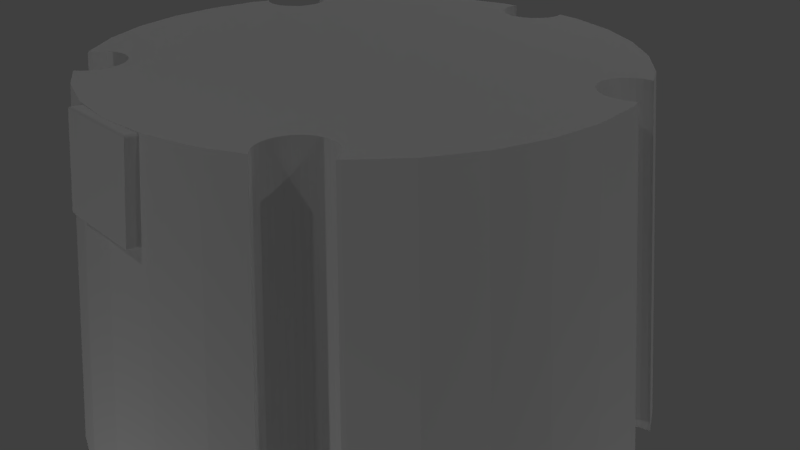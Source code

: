 # Source: MiscPieceNEW_Idea.blend  (saved by Blender 2.78.0; exported with 4.5.12 LTS)
import bpy
from mathutils import Matrix  # noqa: F401  (used for matrix-valued properties, if any)

bpy.ops.wm.read_factory_settings(use_empty=True)
scene = bpy.context.scene
scene.name = 'Scene'

# ---- collections
col_collection_1 = bpy.data.collections.new('Collection 1'); scene.collection.children.link(col_collection_1)

# ---- materials (node trees are filled in below, after node groups)
mat_material_002 = bpy.data.materials.new('Material.002')
mat_material_002.alpha_threshold = 0.0
mat_material_002.use_transparent_shadow = False
mat_material_002.roughness = 0.5

# ---- material node trees

# ---- world
world_world = bpy.data.worlds.new('World'); scene.world = world_world
world_world.color = (0.05088, 0.05088, 0.05088)
world_world.use_sun_shadow = False
world_world.sun_shadow_jitter_overblur = 0.0
world_world.cycles.sampling_method = 'MANUAL'

# ---- cameras
cam_camera = bpy.data.cameras.new('Camera')
cam_camera.clip_end = 100.0
cam_camera.lens = 35.0
cam_camera.sensor_width = 32.0
cam_camera.sensor_height = 18.0
cam_camera.ortho_scale = 7.314
cam_camera.dof.focus_distance = 0.0
cam_camera.dof.aperture_fstop = 128.0

# ---- lights
light_lamp_007 = bpy.data.lights.new('Lamp.007', 'POINT')
light_lamp_007.transmission_factor = 0.0
light_lamp_007.cutoff_distance = 30.0
light_lamp_007.energy = 100.0
light_lamp_007.shadow_buffer_clip_start = 1.001
light_lamp_007.shadow_soft_size = 0.1
light_lamp_007.shadow_maximum_resolution = 0.006
light_lamp_007.use_absolute_resolution = True
light_lamp_006 = bpy.data.lights.new('Lamp.006', 'POINT')
light_lamp_006.transmission_factor = 0.0
light_lamp_006.cutoff_distance = 30.0
light_lamp_006.energy = 100.0
light_lamp_006.shadow_buffer_clip_start = 1.001
light_lamp_006.shadow_soft_size = 0.1
light_lamp_006.shadow_maximum_resolution = 0.006
light_lamp_006.use_absolute_resolution = True
light_lamp_005 = bpy.data.lights.new('Lamp.005', 'POINT')
light_lamp_005.transmission_factor = 0.0
light_lamp_005.cutoff_distance = 30.0
light_lamp_005.energy = 100.0
light_lamp_005.shadow_buffer_clip_start = 1.001
light_lamp_005.shadow_soft_size = 0.1
light_lamp_005.shadow_maximum_resolution = 0.006
light_lamp_005.use_absolute_resolution = True
light_lamp_004 = bpy.data.lights.new('Lamp.004', 'POINT')
light_lamp_004.transmission_factor = 0.0
light_lamp_004.cutoff_distance = 30.0
light_lamp_004.energy = 100.0
light_lamp_004.shadow_buffer_clip_start = 1.001
light_lamp_004.shadow_soft_size = 0.1
light_lamp_004.shadow_maximum_resolution = 0.006
light_lamp_004.use_absolute_resolution = True
light_lamp_003 = bpy.data.lights.new('Lamp.003', 'POINT')
light_lamp_003.transmission_factor = 0.0
light_lamp_003.cutoff_distance = 30.0
light_lamp_003.energy = 100.0
light_lamp_003.shadow_buffer_clip_start = 1.001
light_lamp_003.shadow_soft_size = 0.1
light_lamp_003.shadow_maximum_resolution = 0.006
light_lamp_003.use_absolute_resolution = True
light_lamp_002 = bpy.data.lights.new('Lamp.002', 'POINT')
light_lamp_002.transmission_factor = 0.0
light_lamp_002.cutoff_distance = 30.0
light_lamp_002.energy = 100.0
light_lamp_002.shadow_buffer_clip_start = 1.001
light_lamp_002.shadow_soft_size = 0.1
light_lamp_002.shadow_maximum_resolution = 0.006
light_lamp_002.use_absolute_resolution = True
light_lamp_001 = bpy.data.lights.new('Lamp.001', 'POINT')
light_lamp_001.transmission_factor = 0.0
light_lamp_001.cutoff_distance = 30.0
light_lamp_001.energy = 100.0
light_lamp_001.shadow_buffer_clip_start = 1.001
light_lamp_001.shadow_soft_size = 0.1
light_lamp_001.shadow_maximum_resolution = 0.006
light_lamp_001.use_absolute_resolution = True
light_lamp = bpy.data.lights.new('Lamp', 'POINT')
light_lamp.transmission_factor = 0.0
light_lamp.cutoff_distance = 30.0
light_lamp.energy = 100.0
light_lamp.shadow_buffer_clip_start = 1.001
light_lamp.shadow_soft_size = 0.1
light_lamp.shadow_maximum_resolution = 0.006
light_lamp.use_absolute_resolution = True

# ---- meshes
me_cube_001 = bpy.data.meshes.new('Cube.001')
me_cube_001.from_pydata([(-0.9387, -0.9387, 1.0), (-1.0, -1.0, 0.9387), (-0.9577, -0.9577, 0.997), (-0.9747, -0.9747, 0.9883), (-0.9883, -0.9883, 0.9747), (-0.997, -0.997, 0.9577), (-0.9387, 0.9387, 1.0), (-1.0, 2.208, 0.9387), (-0.9577, 0.9577, 0.997), (-0.9747, 0.9747, 0.9883), (-0.9883, 0.9883, 0.9747), (-0.997, 0.997, 0.9577), (0.9387, -0.9387, 1.0), (1.0, -1.0, 0.9387), (0.9577, -0.9577, 0.997), (0.9747, -0.9747, 0.9883), (0.9883, -0.9883, 0.9747), (0.997, -0.997, 0.9577), (0.9387, 0.9387, 1.0), (1.0, 2.208, 0.9387), (0.9577, 0.9577, 0.997), (0.9747, 0.9747, 0.9883), (0.9883, 0.9883, 0.9747), (0.997, 0.997, 0.9577), (-0.9492, -0.9492, -1.0), (-1.0, -1.0, -0.9492), (-0.9687, -0.9687, -0.9961), (-0.9851, -0.9851, -0.9851), (-0.9961, -0.9961, -0.9687), (-1.0, 2.208, -0.9492), (-0.9492, 0.9492, -1.0), (-0.9961, 0.9961, -0.9687), (-0.9851, 0.9851, -0.9851), (-0.9687, 0.9687, -0.9961), (1.0, -1.0, -0.9492), (0.9492, -0.9492, -1.0), (0.9961, -0.9961, -0.9687), (0.9851, -0.9851, -0.9851), (0.9687, -0.9687, -0.9961), (1.0, 2.208, -0.9492), (0.9492, 0.9492, -1.0), (0.9961, 0.9961, -0.9687), (0.9851, 0.9851, -0.9851), (0.9687, 0.9687, -0.9961)], [], [(18, 6, 0, 12), (29, 7, 19, 39), (34, 13, 1, 25), (39, 19, 13, 34), (0, 6, 8, 2), (2, 8, 9, 3), (3, 9, 10, 4), (4, 10, 11, 5), (5, 11, 7, 1), (6, 18, 20, 8), (8, 20, 21, 9), (9, 21, 22, 10), (10, 22, 23, 11), (11, 23, 19, 7), (18, 12, 14, 20), (20, 14, 15, 21), (21, 15, 16, 22), (22, 16, 17, 23), (23, 17, 13, 19), (12, 0, 2, 14), (14, 2, 3, 15), (15, 3, 4, 16), (16, 4, 5, 17), (17, 5, 1, 13), (25, 1, 7, 29), (30, 24, 26, 33), (33, 26, 27, 32), (32, 27, 28, 31), (31, 28, 25, 29), (40, 30, 33, 43), (43, 33, 32, 42), (42, 32, 31, 41), (41, 31, 29, 39), (35, 40, 43, 38), (38, 43, 42, 37), (37, 42, 41, 36), (36, 41, 39, 34), (24, 35, 38, 26), (26, 38, 37, 27), (27, 37, 36, 28), (28, 36, 34, 25), (30, 40, 35, 24)])
me_cube_001.use_remesh_preserve_volume = False
me_cube_001.use_remesh_preserve_attributes = False
me_cube_001.use_mirror_vertex_groups = False
me_cube_001.update()
me_cylinder_013 = bpy.data.meshes.new('Cylinder.013')
me_cylinder_013.from_pydata([(0.7335, 3.688, -1.875), (0.6307, 3.186, 2.617), (1.439, 3.474, -1.875), (1.238, 3.002, 2.617), (2.089, 3.126, -1.875), (1.798, 2.703, 2.617), (2.659, 2.659, -1.875), (2.288, 2.3, 2.617), (3.126, 2.089, -1.875), (2.691, 1.81, 2.617), (3.688, 0.7335, -1.875), (3.174, 0.6426, 2.617), (3.76, 2.839e-07, -1.875), (3.237, 0.01097, 2.617), (3.688, -0.7335, -1.875), (3.174, -0.6206, 2.617), (3.474, -1.439, -1.875), (2.99, -1.228, 2.617), (3.126, -2.089, -1.875), (2.691, -1.788, 2.617), (2.659, -2.659, -1.875), (2.288, -2.278, 2.617), (1.439, -3.474, -1.875), (1.238, -2.98, 2.617), (0.7335, -3.688, -1.875), (0.6307, -3.164, 2.617), (-1.225e-06, -3.76, -1.875), (-0.0009543, -3.227, 2.617), (-0.7335, -3.688, -1.875), (-0.6326, -3.164, 2.617), (-1.439, -3.474, -1.875), (-1.24, -2.98, 2.617), (-2.659, -2.659, -1.875), (-2.29, -2.278, 2.617), (-3.126, -2.089, -1.875), (-2.693, -1.788, 2.617), (-3.474, -1.439, -1.875), (-2.992, -1.228, 2.617), (-3.688, -0.7335, -1.875), (-3.176, -0.6206, 2.617), (-3.76, 3.631e-06, -1.875), (-3.238, 0.01098, 2.617), (-3.688, 0.7335, -1.875), (-3.176, 0.6426, 2.617), (-3.126, 2.089, -1.875), (-2.693, 1.81, 2.617), (-2.659, 2.659, -1.875), (-2.29, 2.3, 2.617), (-2.089, 3.126, -1.875), (-1.8, 2.703, 2.617), (-1.439, 3.474, -1.875), (-1.24, 3.002, 2.617), (-0.7335, 3.688, -1.875), (-0.6326, 3.186, 2.617), (-3.141, 1.785, -1.875), (-2.706, 1.548, 2.617), (-3.061, 1.742, -1.875), (-2.637, 1.511, 2.617), (-2.891, 1.535, -1.875), (-2.49, 1.332, 2.617), (-2.934, 1.101, -1.875), (-2.527, 0.9587, 2.617), (-2.022, -2.045, 2.617), (-2.347, -2.388, -1.875), (-3.607, 0.9993, -1.875), (-3.575, 0.9732, -1.875), (-3.107, 0.8714, 2.617), (-3.079, 0.8489, 2.617), (-2.505, -2.477, -1.875), (-2.158, -2.121, 2.617), (-3.061, 0.9731, -1.875), (-2.637, 0.8488, 2.617), (-2.991, 1.031, -1.875), (-2.577, 0.8983, 2.617), (-2.094, -2.077, 2.617), (-2.43, -2.425, -1.875), (-2.865, 1.448, -1.875), (-2.468, 1.258, 2.617), (-2.819, 1.574, 2.617), (-2.891, 1.181, -1.875), (-2.49, 1.027, 2.617), (-2.78, 1.571, 2.617), (-3.272, 1.816, -1.875), (-3.228, 1.811, -1.875), (-3.495, 0.9305, -1.875), (-3.011, 0.8121, 2.617), (-1.946, -2.029, 2.617), (-2.259, -2.369, -1.875), (-2.273, -2.293, 2.617), (-2.991, 1.685, -1.875), (-2.577, 1.461, 2.617), (-2.934, 1.615, -1.875), (-2.527, 1.401, 2.617), (-2.212, -2.178, 2.617), (-2.567, -2.542, -1.875), (-2.254, -2.244, 2.617), (-2.616, -2.618, -1.875), (-2.638, -2.675, -1.875), (-3.141, 0.9304, -1.875), (-2.706, 0.812, 2.617), (-3.228, 0.9041, -1.875), (-2.781, 0.7894, 2.617), (-2.856, 1.358, -1.875), (-2.46, 1.18, 2.617), (-3.409, 0.9041, -1.875), (-2.936, 0.7894, 2.617), (-2.865, 1.267, -1.875), (-2.468, 1.102, 2.617), (-3.318, 0.8952, -1.875), (-2.858, 0.7818, 2.617), (-1.941, -3.206, -1.875), (-1.718, -2.069, 2.617), (-1.994, -2.416, -1.875), (-1.868, -2.027, 2.617), (-2.168, -2.367, -1.875), (-1.596, -2.165, 2.617), (-1.853, -2.527, -1.875), (-1.791, -2.041, 2.617), (-2.079, -2.383, -1.875), (-1.652, -2.111, 2.617), (-1.918, -2.464, -1.875), (-1.903, -3.179, -1.875), (-1.64, -2.727, 2.617), (-1.551, -2.229, 2.617), (-1.801, -2.602, -1.875), (-1.544, -2.604, 2.617), (-1.792, -3.037, -1.875), (-1.841, -3.114, -1.875), (-1.586, -2.67, 2.617), (-1.52, -2.301, 2.617), (-1.764, -2.685, -1.875), (-1.672, -2.749, 2.617), (-1.515, -2.532, 2.617), (-1.759, -2.953, -1.875), (-0.4396, 3.323, -1.875), (-0.3795, 2.873, 2.617), (-1.503, -2.377, 2.617), (-1.745, -2.773, -1.875), (-0.3813, 3.254, -1.875), (-0.3293, 2.813, 2.617), (-0.3106, 3.197, -1.875), (-0.2684, 2.764, 2.617), (-0.4833, 3.403, -1.875), (-0.4171, 2.941, 2.617), (-0.4424, 3.171, 2.617), (-0.5127, 3.67, -1.875), (-0.4492, 3.093, 2.617), (-0.5205, 3.58, -1.875), (-1.502, -2.455, 2.617), (-1.743, -2.864, -1.875), (-0.5008, 3.711, -1.875), (-0.4406, 3.015, 2.617), (-0.5106, 3.489, -1.875), (-0.4322, 3.206, 2.617), (-0.2301, 3.156, -1.875), (-0.1991, 2.728, 2.617), (-0.1431, 3.13, -1.875), (-0.1241, 2.706, 2.617), (0.1238, 3.16, -1.875), (0.1057, 2.732, 2.617), (0.2727, 3.262, -1.875), (0.2338, 2.819, 2.617), (0.2033, 3.203, -1.875), (0.1741, 2.769, 2.617), (-0.05274, 3.122, -1.875), (-0.04636, 2.699, 2.617), (0.3811, 3.722, -1.875), (0.3387, 3.18, 2.617), (0.3944, 3.68, -1.875), (0.3294, 3.332, -1.875), (0.2827, 2.88, 2.617), (0.3405, 3.025, 2.617), (0.3965, 3.5, -1.875), (0.3712, 3.413, -1.875), (0.3187, 2.95, 2.617), (0.03738, 3.132, -1.875), (0.03123, 2.708, 2.617), (0.3272, 3.216, 2.617), (1.726, -2.781, -1.875), (1.485, -2.384, 2.617), (1.563, -2.678, 2.617), (1.816, -3.123, -1.875), (1.723, -2.872, -1.875), (1.482, -2.462, 2.617), (1.838, -2.537, -1.875), (1.581, -2.173, 2.617), (1.65, -2.76, 2.617), (1.904, -2.475, -1.875), (1.639, -2.12, 2.617), (1.747, -2.693, -1.875), (1.503, -2.308, 2.617), (1.737, -2.961, -1.875), (1.495, -2.539, 2.617), (1.785, -2.61, -1.875), (1.536, -2.237, 2.617), (2.066, -2.396, -1.875), (1.778, -2.052, 2.617), (2.156, -2.382, -1.875), (1.855, -2.04, 2.617), (1.981, -2.428, -1.875), (1.705, -2.079, 2.617), (0.3472, 3.102, 2.617), (0.4044, 3.59, -1.875), (1.616, -2.736, 2.617), (1.878, -3.19, -1.875), (1.917, -3.218, -1.875), (1.522, -2.612, 2.617), (1.769, -3.046, -1.875), (2.238, -2.263, 2.617), (2.6, -2.64, -1.875), (2.254, -2.307, 2.617), (2.619, -2.692, -1.875), (2.246, -2.385, -1.875), (1.933, -2.043, 2.617), (2.49, -2.497, -1.875), (2.143, -2.139, 2.617), (2.197, -2.196, 2.617), (2.552, -2.563, -1.875), (2.335, -2.406, -1.875), (2.009, -2.061, 2.617), (2.417, -2.444, -1.875), (2.08, -2.093, 2.617), (2.975, 1.545, -1.875), (2.561, 1.342, 2.617), (3.013, 0.9599, -1.875), (2.593, 0.8374, 2.617), (3.081, 0.9, -1.875), (2.652, 0.7859, 2.617), (3.335, 0.8135, -1.875), (2.871, 0.7114, 2.617), (3.245, 0.8254, -1.875), (2.793, 0.7217, 2.617), (2.82, 1.502, 2.617), (3.276, 1.732, -1.875), (2.93, 1.467, -1.875), (2.522, 1.274, 2.617), (2.958, 1.032, -1.875), (2.546, 0.8994, 2.617), (2.9, 1.381, -1.875), (2.496, 1.2, 2.617), (3.035, 1.614, -1.875), (2.612, 1.4, 2.617), (2.744, 1.482, 2.617), (3.188, 1.709, -1.875), (2.674, 1.448, 2.617), (3.107, 1.669, -1.875), (3.159, 0.8546, -1.875), (2.719, 0.7468, 2.617), (2.918, 1.113, -1.875), (2.511, 0.9695, 2.617), (2.894, 1.201, -1.875), (2.491, 1.045, 2.617), (2.888, 1.291, -1.875), (2.486, 1.123, 2.617), (2.854, 1.505, 2.617), (3.426, 0.8194, -1.875), (2.949, 0.7165, 2.617), (3.316, 1.735, -1.875), (3.595, 0.8828, -1.875), (3.633, 0.9126, -1.875), (3.094, 0.7711, 2.617), (3.513, 0.8428, -1.875), (3.024, 0.7366, 2.617), (3.128, 0.7967, 2.617)], [], [(0, 1, 3, 2), (2, 3, 5, 4), (4, 5, 7, 6), (6, 7, 9, 8), (8, 9, 254, 257), (10, 11, 13, 12), (12, 13, 15, 14), (14, 15, 17, 16), (16, 17, 19, 18), (18, 19, 21, 20), (20, 21, 210, 211), (22, 23, 25, 24), (24, 25, 27, 26), (26, 27, 29, 28), (28, 29, 31, 30), (30, 31, 131, 110), (32, 33, 35, 34), (34, 35, 37, 36), (36, 37, 39, 38), (38, 39, 41, 40), (40, 41, 43, 42), (42, 43, 66, 64), (44, 45, 47, 46), (46, 47, 49, 48), (48, 49, 51, 50), (1, 177, 167, 201, 171, 174, 170, 161, 163, 159, 176, 165, 157, 155, 141, 139, 135, 143, 151, 146, 144, 153, 53, 51, 49, 47, 45, 78, 81, 55, 57, 90, 92, 59, 77, 103, 107, 80, 61, 73, 71, 99, 101, 109, 105, 85, 67, 66, 43, 41, 39, 37, 35, 33, 88, 95, 93, 69, 74, 62, 86, 113, 117, 111, 119, 115, 123, 129, 136, 148, 132, 125, 128, 122, 131, 31, 29, 27, 25, 23, 186, 203, 180, 206, 192, 183, 179, 190, 194, 185, 188, 200, 196, 198, 213, 219, 221, 215, 216, 208, 210, 21, 19, 17, 15, 13, 11, 263, 260, 262, 256, 229, 231, 247, 227, 225, 237, 249, 251, 253, 239, 235, 223, 241, 244, 242, 232, 254, 9, 7, 5, 3), (50, 51, 53, 52), (52, 53, 153, 150), (226, 227, 247, 246), (187, 188, 185, 184), (97, 88, 33, 32), (137, 136, 129, 130), (246, 247, 231, 230), (89, 90, 57, 56), (67, 65, 64, 66), (145, 144, 146, 147), (250, 251, 249, 248), (144, 145, 150, 153), (175, 176, 159, 158), (142, 143, 135, 134), (133, 132, 148, 149), (150, 145, 147, 152, 142, 134, 138, 140, 154, 156, 164, 175, 158, 162, 160, 169, 173, 172, 202, 168, 166, 0, 2, 4, 6, 8, 257, 233, 243, 245, 240, 222, 234, 238, 252, 250, 248, 236, 224, 226, 246, 230, 228, 255, 261, 258, 259, 10, 12, 14, 16, 18, 20, 211, 209, 217, 214, 220, 218, 212, 197, 195, 199, 187, 184, 193, 189, 178, 182, 191, 207, 181, 204, 205, 22, 24, 26, 28, 30, 110, 121, 127, 126, 133, 149, 137, 130, 124, 116, 120, 112, 118, 114, 87, 63, 75, 68, 94, 96, 97, 32, 34, 36, 38, 40, 42, 64, 65, 84, 104, 108, 100, 98, 70, 72, 60, 79, 106, 102, 76, 58, 91, 89, 56, 54, 83, 82, 44, 46, 48, 50, 52), (60, 61, 80, 79), (166, 177, 1, 0), (83, 81, 78, 82), (220, 221, 219, 218), (72, 73, 61, 60), (236, 237, 225, 224), (98, 99, 71, 70), (147, 146, 151, 152), (75, 74, 69, 68), (234, 235, 239, 238), (152, 151, 143, 142), (212, 213, 198, 197), (259, 263, 11, 10), (94, 93, 95, 96), (118, 117, 113, 114), (79, 80, 107, 106), (243, 242, 244, 245), (116, 115, 119, 120), (87, 86, 62, 63), (154, 155, 157, 156), (233, 232, 242, 243), (232, 233, 257, 254), (70, 71, 73, 72), (120, 119, 111, 112), (65, 67, 85, 84), (63, 62, 74, 75), (193, 194, 190, 189), (91, 92, 90, 89), (84, 85, 105, 104), (168, 167, 177, 166), (255, 256, 262, 261), (182, 183, 192, 191), (164, 165, 176, 175), (127, 128, 125, 126), (214, 215, 221, 220), (224, 225, 227, 226), (209, 208, 216, 217), (68, 69, 93, 94), (58, 59, 92, 91), (112, 111, 117, 118), (82, 78, 45, 44), (100, 101, 99, 98), (191, 192, 206, 207), (124, 123, 115, 116), (108, 109, 101, 100), (238, 239, 253, 252), (195, 196, 200, 199), (261, 262, 260, 258), (138, 139, 141, 140), (245, 244, 241, 240), (156, 157, 165, 164), (199, 200, 188, 187), (104, 105, 109, 108), (228, 229, 256, 255), (181, 180, 203, 204), (184, 185, 194, 193), (222, 223, 235, 234), (160, 161, 170, 169), (202, 201, 167, 168), (121, 122, 128, 127), (106, 107, 103, 102), (140, 141, 155, 154), (158, 159, 163, 162), (197, 198, 196, 195), (240, 241, 223, 222), (130, 129, 123, 124), (178, 179, 183, 182), (217, 216, 215, 214), (102, 103, 77, 76), (173, 174, 171, 172), (54, 55, 81, 83), (230, 231, 229, 228), (204, 203, 186, 205), (149, 148, 136, 137), (56, 57, 55, 54), (169, 170, 174, 173), (76, 77, 59, 58), (207, 206, 180, 181), (208, 209, 211, 210), (126, 125, 132, 133), (122, 121, 110, 131), (162, 163, 161, 160), (134, 135, 139, 138), (114, 113, 86, 87), (172, 171, 201, 202), (205, 186, 23, 22), (218, 219, 213, 212), (258, 260, 263, 259), (248, 249, 237, 236), (189, 190, 179, 178), (252, 253, 251, 250), (96, 95, 88, 97)])
_uv = me_cylinder_013.uv_layers.new(name='UVMap')
_uv.uv.foreach_set('vector', [0.0, 0.0, 0.0, 0.0, 0.0, 0.0, 0.0, 0.0, 0.0, 0.0, 0.0, 0.0, 0.0, 0.0, 0.0, 0.0, 0.0, 0.0, 0.0, 0.0, 0.0, 0.0, 0.0, 0.0, 0.0, 0.0, 0.0, 0.0, 0.0, 0.0, 0.0, 0.0, 0.0, 0.0, 0.0, 0.0, 0.0, 0.0, 0.0, 0.0, 0.6328, 0.7106, 0.6335, 0.9956, 0.5919, 0.9956, 0.5912, 0.7106, 0.5912, 0.7106, 0.5919, 0.9956, 0.5503, 0.9956, 0.5496, 0.7106, 0.5496, 0.7106, 0.5503, 0.9956, 0.5087, 0.9956, 0.508, 0.7106, 0.508, 0.7106, 0.5087, 0.9956, 0.467, 0.9956, 0.4664, 0.7106, 0.4664, 0.7106, 0.467, 0.9956, 0.4253, 0.9956, 0.4249, 0.7106, 0.0, 0.0, 0.0, 0.0, 0.0, 0.0, 0.0, 0.0, 0.6119, 0.7213, 0.6121, 0.9952, 0.5736, 0.9952, 0.5735, 0.7213, 0.5736, 0.7213, 0.5736, 0.9952, 0.5351, 0.9952, 0.5352, 0.7213, 0.5352, 0.7213, 0.5351, 0.9952, 0.4966, 0.9952, 0.4968, 0.7213, 0.4968, 0.7213, 0.4966, 0.9952, 0.4581, 0.9952, 0.4584, 0.7213, 0.4584, 0.7213, 0.4581, 0.9952, 0.4284, 0.9952, 0.4288, 0.7213, 0.6364, 0.7205, 0.6359, 0.9948, 0.5976, 0.9948, 0.5982, 0.7205, 0.5982, 0.7205, 0.5976, 0.9948, 0.5594, 0.9948, 0.56, 0.7205, 0.56, 0.7205, 0.5594, 0.9948, 0.5212, 0.9948, 0.5219, 0.7205, 0.5219, 0.7205, 0.5212, 0.9948, 0.4831, 0.9948, 0.4837, 0.7205, 0.4837, 0.7205, 0.4831, 0.9948, 0.4449, 0.9948, 0.4456, 0.7205, 0.4456, 0.7205, 0.4449, 0.9948, 0.4306, 0.9948, 0.4312, 0.7205, 0.0, 0.0, 0.0, 0.0, 0.0, 0.0, 0.0, 0.0, 0.0, 0.0, 0.0, 0.0, 0.0, 0.0, 0.0, 0.0, 0.0, 0.0, 0.0, 0.0, 0.0, 0.0, 0.0, 0.0, 0.0, 0.0, 0.0, 0.0, 0.0, 0.0, 0.0, 0.0, 0.0, 0.0, 0.0, 0.0, 0.0, 0.0, 0.0, 0.0, 0.0, 0.0, 0.0, 0.0, 0.0, 0.0, 0.0, 0.0, 0.0, 0.0, 0.0, 0.0, 0.0, 0.0, 0.0, 0.0, 0.0, 0.0, 0.0, 0.0, 0.0, 0.0, 0.0, 0.0, 0.0, 0.0, 0.0, 0.0, 0.0, 0.0, 0.0, 0.0, 0.0, 0.0, 0.0, 0.0, 0.0, 0.0, 0.0, 0.0, 0.0, 0.0, 0.0, 0.0, 0.0, 0.0, 0.0, 0.0, 0.0, 0.0, 0.0, 0.0, 0.0, 0.0, 0.0, 0.0, 0.0, 0.0, 0.0, 0.0, 0.0, 0.0, 0.0, 0.0, 0.0, 0.0, 0.0, 0.0, 0.0, 0.0, 0.0, 0.0, 0.0, 0.0, 0.0, 0.0, 0.0, 0.0, 0.0, 0.0, 0.0, 0.0, 0.0, 0.0, 0.0, 0.0, 0.0, 0.0, 0.0, 0.0, 0.0, 0.0, 0.0, 0.0, 0.0, 0.0, 0.0, 0.0, 0.0, 0.0, 0.0, 0.0, 0.0, 0.0, 0.0, 0.0, 0.0, 0.0, 0.0, 0.0, 0.0, 0.0, 0.0, 0.0, 0.0, 0.0, 0.0, 0.0, 0.0, 0.0, 0.0, 0.0, 0.0, 0.0, 0.0, 0.0, 0.0, 0.0, 0.0, 0.0, 0.0, 0.0, 0.0, 0.0, 0.0, 0.0, 0.0, 0.0, 0.0, 0.0, 0.0, 0.0, 0.0, 0.0, 0.0, 0.0, 0.0, 0.0, 0.0, 0.0, 0.0, 0.0, 0.0, 0.0, 0.0, 0.0, 0.0, 0.0, 0.0, 0.0, 0.0, 0.0, 0.0, 0.0, 0.0, 0.0, 0.0, 0.0, 0.0, 0.0, 0.0, 0.0, 0.0, 0.0, 0.0, 0.0, 0.0, 0.0, 0.0, 0.0, 0.0, 0.0, 0.0, 0.0, 0.0, 0.0, 0.0, 0.0, 0.0, 0.0, 0.0, 0.0, 0.0, 0.0, 0.0, 0.0, 0.0, 0.0, 0.0, 0.0, 0.0, 0.0, 0.0, 0.0, 0.0, 0.0, 0.0, 0.0, 0.0, 0.0, 0.0, 0.0, 0.0, 0.0, 0.0, 0.0, 0.0, 0.0, 0.0, 0.0, 0.0, 0.0, 0.0, 0.0, 0.0, 0.0, 0.0, 0.0, 0.0, 0.0, 0.0, 0.0, 0.0, 0.0, 0.0, 0.0, 0.0, 0.0, 0.0, 0.0, 0.0, 0.0, 0.0, 0.0, 0.0, 0.0, 0.0, 0.0, 0.0, 0.0, 0.0, 0.0, 0.0, 0.0, 0.0, 0.0, 0.0, 0.0, 0.0, 0.0, 0.0, 0.0, 0.0, 0.0, 0.0, 0.0, 0.0, 0.0, 0.0, 0.0, 0.0, 0.0, 0.0, 0.0, 0.0, 0.0, 0.0, 0.0, 0.0, 0.0, 0.0, 0.0, 0.0, 0.0, 0.0, 0.0, 0.0, 0.0, 0.0, 0.0, 0.0, 0.0, 0.0, 0.0, 0.0, 0.0, 0.0, 0.0, 0.0, 0.0, 0.0, 0.0, 0.0, 0.0, 0.0, 0.0, 0.0, 0.0, 0.0, 0.0, 0.0, 0.0, 0.0, 0.0, 0.0, 0.0, 0.0, 0.0, 0.0, 0.0, 0.0, 0.0, 0.0, 0.0, 0.0, 0.0, 0.0, 0.0, 0.0, 0.0, 0.0, 0.0, 0.0, 0.0, 0.0, 0.0, 0.0, 0.0, 0.0, 0.0, 0.0, 0.0, 0.0, 0.0, 0.0, 0.0, 0.0, 0.0, 0.0, 0.0, 0.0, 0.0, 0.0, 0.0, 0.0, 0.0, 0.0, 0.0, 0.0, 0.0, 0.0, 0.0, 0.0, 0.0, 0.0, 0.0, 0.0, 0.0, 0.0, 0.0, 0.0, 0.0, 0.0, 0.0, 0.0, 0.0, 0.0, 0.0, 0.0, 0.0, 0.0, 0.0, 0.0, 0.0, 0.0, 0.0, 0.0, 0.0, 0.0, 0.0, 0.0, 0.0, 0.0, 0.0, 0.0, 0.0, 0.0, 0.0, 0.0, 0.0, 0.0, 0.0, 0.0, 0.0, 0.0, 0.0, 0.0, 0.0, 0.0, 0.0, 0.0, 0.0, 0.0, 0.0, 0.0, 0.0, 0.0, 0.0, 0.0, 0.0, 0.0, 0.0, 0.0, 0.0, 0.0, 0.0, 0.0, 0.0, 0.0, 0.0, 0.0, 0.0, 0.0, 0.0, 0.0, 0.0, 0.0, 0.0, 0.0, 0.0, 0.0, 0.0, 0.0, 0.0, 0.0, 0.0, 0.0, 0.0, 0.0, 0.0, 0.0, 0.0, 0.0, 0.0, 0.0, 0.0, 0.0, 0.0, 0.0, 0.0, 0.0, 0.0, 0.0, 0.0, 0.0, 0.0, 0.0, 0.0, 0.0, 0.0, 0.0, 0.0, 0.0, 0.0, 0.0, 0.0, 0.0, 0.0, 0.0, 0.0, 0.0, 0.0, 0.0, 0.0, 0.0, 0.0, 0.0, 0.0, 0.0, 0.0, 0.0, 0.0, 0.0, 0.0, 0.0, 0.0, 0.0, 0.0, 0.0, 0.0, 0.0, 0.0, 0.0, 0.0, 0.0, 0.0, 0.0, 0.0, 0.0, 0.0, 0.0, 0.0, 0.0, 0.0, 0.0, 0.0, 0.0, 0.0, 0.0, 0.0, 0.0, 0.0, 0.0, 0.0, 0.0, 0.0, 0.0, 0.0, 0.0, 0.0, 0.0, 0.0, 0.0, 0.0, 0.0, 0.0, 0.0, 0.0, 0.0, 0.0, 0.0, 0.0, 0.0, 0.0, 0.0, 0.0, 0.0, 0.0, 0.0, 0.0, 0.0, 0.0, 0.0, 0.0, 0.0, 0.0, 0.0, 0.0, 0.0, 0.0, 0.0, 0.0, 0.0, 0.0, 0.0, 0.0, 0.0, 0.0, 0.0, 0.0, 0.0, 0.0, 0.0, 0.0, 0.0, 0.0, 0.0, 0.0, 0.0, 0.0, 0.0, 0.0, 0.0, 0.0, 0.0, 0.0, 0.0, 0.0, 0.0, 0.0, 0.0, 0.0, 0.0, 0.0, 0.0, 0.0, 0.0, 0.0, 0.0, 0.0, 0.0, 0.0, 0.0, 0.0, 0.0, 0.0, 0.0, 0.0, 0.0, 0.0, 0.0, 0.0, 0.0, 0.0, 0.0, 0.0, 0.0, 0.0, 0.0, 0.0, 0.0, 0.0, 0.0, 0.0, 0.0, 0.0, 0.0, 0.0, 0.0, 0.0, 0.0, 0.0, 0.0, 0.0, 0.0, 0.0, 0.0, 0.0, 0.0, 0.0, 0.0, 0.0, 0.0, 0.0, 0.0, 0.0, 0.0, 0.0, 0.0, 0.0, 0.0, 0.0, 0.0, 0.0, 0.0, 0.0, 0.0, 0.0, 0.0, 0.0, 0.0, 0.0, 0.0, 0.0, 0.0, 0.0, 0.0, 0.0, 0.0, 0.0, 0.0, 0.0, 0.0, 0.0, 0.0, 0.0, 0.0, 0.0, 0.0, 0.0, 0.0, 0.0, 0.0, 0.0, 0.0, 0.0, 0.0, 0.0, 0.0, 0.0, 0.0, 0.0, 0.0, 0.0, 0.0, 0.0, 0.0, 0.0, 0.0, 0.0, 0.0, 0.0, 0.0, 0.0, 0.0, 0.0, 0.0, 0.0, 0.0, 0.0, 0.0, 0.0, 0.0, 0.0, 0.0, 0.0, 0.0, 0.0, 0.0, 0.0, 0.0, 0.0, 0.0, 0.0, 0.0, 0.0, 0.0, 0.0, 0.6433, 0.7106, 0.644, 0.9956, 0.6335, 0.9956, 0.6328, 0.7106, 0.0, 0.0, 0.0, 0.0, 0.0, 0.0, 0.0, 0.0, 0.0, 0.0, 0.0, 0.0, 0.0, 0.0, 0.0, 0.0, 0.0, 0.0, 0.0, 0.0, 0.0, 0.0, 0.0, 0.0, 0.0, 0.0, 0.0, 0.0, 0.0, 0.0, 0.0, 0.0, 0.0, 0.0, 0.0, 0.0, 0.0, 0.0, 0.0, 0.0, 0.0, 0.0, 0.0, 0.0, 0.0, 0.0, 0.0, 0.0, 0.0, 0.0, 0.0, 0.0, 0.0, 0.0, 0.0, 0.0, 0.0, 0.0, 0.0, 0.0, 0.0, 0.0, 0.0, 0.0, 0.0, 0.0, 0.0, 0.0, 0.0, 0.0, 0.0, 0.0, 0.0, 0.0, 0.0, 0.0, 0.0, 0.0, 0.0, 0.0, 0.0, 0.0, 0.0, 0.0, 0.0, 0.0, 0.0, 0.0, 0.0, 0.0, 0.0, 0.0, 0.0, 0.0, 0.0, 0.0, 0.0, 0.0, 0.0, 0.0, 0.0, 0.0, 0.0, 0.0, 0.0, 0.0, 0.0, 0.0, 0.0, 0.0, 0.0, 0.0, 0.0, 0.0, 0.0, 0.0, 0.0, 0.0, 0.0, 0.0, 0.0, 0.0, 0.0, 0.0, 0.0, 0.0, 0.0, 0.0, 0.0, 0.0, 0.0, 0.0, 0.0, 0.0, 0.0, 0.0, 0.0, 0.0, 0.0, 0.0, 0.0, 0.0, 0.0, 0.0, 0.0, 0.0, 0.0, 0.0, 0.0, 0.0, 0.0, 0.0, 0.0, 0.0, 0.0, 0.0, 0.0, 0.0, 0.0, 0.0, 0.0, 0.0, 0.0, 0.0, 0.0, 0.0, 0.0, 0.0, 0.0, 0.0, 0.0, 0.0, 0.0, 0.0, 0.0, 0.0, 0.0, 0.0, 0.0, 0.0, 0.0, 0.0, 0.0, 0.0, 0.0, 0.0, 0.0, 0.0, 0.0, 0.0, 0.0, 0.0, 0.0, 0.0, 0.0, 0.0, 0.0, 0.0, 0.0, 0.0, 0.0, 0.0, 0.0, 0.0, 0.0, 0.0, 0.0, 0.0, 0.0, 0.0, 0.0, 0.0, 0.0, 0.0, 0.0, 0.0, 0.0, 0.0, 0.0, 0.0, 0.0, 0.0, 0.0, 0.0, 0.0, 0.0, 0.0, 0.0, 0.0, 0.0, 0.0, 0.0, 0.0, 0.0, 0.0, 0.0, 0.0, 0.0, 0.0, 0.0, 0.0, 0.0, 0.0, 0.0, 0.0, 0.0, 0.0, 0.0, 0.0, 0.0, 0.0, 0.0, 0.0, 0.0, 0.0, 0.0, 0.0, 0.0, 0.0, 0.0, 0.0, 0.0, 0.0, 0.0, 0.0, 0.0, 0.0, 0.0, 0.0, 0.0, 0.0, 0.0, 0.0, 0.0, 0.0, 0.0, 0.0, 0.0, 0.0, 0.0, 0.0, 0.0, 0.0, 0.0, 0.0, 0.0, 0.0, 0.0, 0.0, 0.0, 0.0, 0.0, 0.0, 0.0, 0.0, 0.0, 0.0, 0.0, 0.0, 0.0, 0.0, 0.0, 0.0, 0.0, 0.0, 0.0, 0.0, 0.0, 0.0, 0.0, 0.0, 0.0, 0.0, 0.0, 0.0, 0.0, 0.0, 0.0, 0.0, 0.0, 0.0, 0.0, 0.0, 0.0, 0.0, 0.0, 0.0, 0.0, 0.0, 0.0, 0.0, 0.0, 0.0, 0.0, 0.0, 0.0, 0.0, 0.0, 0.0, 0.0, 0.0, 0.0, 0.0, 0.0, 0.0, 0.0, 0.0, 0.0, 0.0, 0.0, 0.0, 0.0, 0.0, 0.0, 0.0, 0.0, 0.0, 0.0, 0.0, 0.0, 0.0, 0.0, 0.0, 0.0, 0.0, 0.0, 0.0, 0.0, 0.0, 0.0, 0.0, 0.0, 0.0, 0.0, 0.0, 0.0, 0.0, 0.0, 0.0, 0.0, 0.0, 0.0, 0.0, 0.0, 0.0, 0.0, 0.0, 0.0, 0.0, 0.0, 0.0, 0.0, 0.0, 0.0, 0.0, 0.0, 0.0, 0.0, 0.0, 0.0, 0.0, 0.0, 0.0, 0.0, 0.0, 0.0, 0.0, 0.0, 0.0, 0.0, 0.0, 0.0, 0.0, 0.0, 0.0, 0.0, 0.0, 0.0, 0.0, 0.0, 0.0, 0.0, 0.0, 0.0, 0.0, 0.0, 0.0, 0.0, 0.0, 0.0, 0.0, 0.0, 0.0, 0.0, 0.0, 0.0, 0.0, 0.0, 0.0, 0.0, 0.0, 0.0, 0.0, 0.0, 0.0, 0.0, 0.0, 0.0, 0.0, 0.0, 0.0, 0.0, 0.0, 0.0, 0.0, 0.0, 0.0, 0.0, 0.0, 0.0, 0.0, 0.0, 0.0, 0.0, 0.0, 0.0, 0.0, 0.0, 0.0, 0.0, 0.0, 0.0, 0.0, 0.0, 0.0, 0.0, 0.0, 0.0, 0.0, 0.0, 0.0, 0.0, 0.0, 0.0, 0.0, 0.0, 0.0, 0.0, 0.0, 0.0, 0.0, 0.0, 0.0, 0.0, 0.0, 0.0, 0.0, 0.0, 0.0, 0.0, 0.0, 0.0, 0.0, 0.0, 0.0, 0.0, 0.0, 0.0, 0.0, 0.0, 0.0, 0.0, 0.0, 0.0, 0.0, 0.0, 0.0, 0.0, 0.0, 0.0, 0.0, 0.0, 0.0, 0.0, 0.0, 0.0, 0.0, 0.0, 0.0, 0.0, 0.0, 0.0, 0.0, 0.0, 0.0, 0.0, 0.0, 0.0, 0.0, 0.0, 0.0, 0.0, 0.0, 0.0, 0.0, 0.0, 0.0, 0.0, 0.0, 0.0, 0.0, 0.0, 0.0, 0.0, 0.0, 0.0, 0.0, 0.0, 0.0, 0.0, 0.0, 0.0, 0.0, 0.0, 0.0, 0.0, 0.0, 0.0, 0.0, 0.0, 0.0, 0.0, 0.0, 0.0, 0.0, 0.0, 0.6402, 0.7213, 0.6404, 0.9952, 0.6121, 0.9952, 0.6119, 0.7213, 0.0, 0.0, 0.0, 0.0, 0.0, 0.0, 0.0, 0.0, 0.0, 0.0, 0.0, 0.0, 0.0, 0.0, 0.0, 0.0, 0.0, 0.0, 0.0, 0.0, 0.0, 0.0, 0.0, 0.0, 0.0, 0.0, 0.0, 0.0, 0.0, 0.0, 0.0, 0.0, 0.0, 0.0, 0.0, 0.0, 0.0, 0.0, 0.0, 0.0, 0.0, 0.0, 0.0, 0.0, 0.0, 0.0, 0.0, 0.0])
me_cylinder_013.use_remesh_preserve_volume = False
me_cylinder_013.use_remesh_preserve_attributes = False
me_cylinder_013.use_mirror_vertex_groups = False
me_cylinder_013.update()
me_cylinder_007 = bpy.data.meshes.new('Cylinder.007')
me_cylinder_007.from_pydata([(0.0, 3.92, 12.0), (0.5117, 3.886, 12.0), (1.015, 3.786, 12.0), (1.5, 3.622, 12.0), (1.96, 3.395, 12.0), (2.386, 3.11, 12.0), (2.772, 2.772, 12.0), (3.11, 2.386, 12.0), (3.395, 1.96, 12.0), (3.622, 1.5, 12.0), (3.786, 1.015, 12.0), (3.886, 0.5117, 12.0), (3.92, 7.633e-07, 12.0), (3.886, -0.5117, 12.0), (3.786, -1.015, 12.0), (3.622, -1.5, 12.0), (-3.622, -1.5, 12.0), (-3.786, -1.015, 12.0), (-3.886, -0.5117, 12.0), (-3.92, 1.916e-06, 12.0), (-3.886, 0.5117, 12.0), (-3.786, 1.015, 12.0), (-3.622, 1.5, 12.0), (-3.395, 1.96, 12.0), (-3.11, 2.386, 12.0), (-2.772, 2.772, 12.0), (-2.386, 3.11, 12.0), (-1.96, 3.395, 12.0), (-1.5, 3.622, 12.0), (-1.015, 3.786, 12.0), (-0.5117, 3.886, 12.0), (0.4165, 3.163, 17.4), (7.456e-07, 3.191, 17.4), (0.8258, 3.082, 17.4), (1.221, 2.948, 17.4), (1.595, 2.763, 17.4), (1.942, 2.531, 17.4), (2.256, 2.256, 17.4), (2.531, 1.942, 17.4), (2.763, 1.595, 17.4), (2.948, 1.221, 17.4), (3.082, 0.8258, 17.4), (3.163, 0.4165, 17.4), (3.191, 8.098e-07, 17.4), (3.163, -0.4165, 17.4), (3.082, -0.8258, 17.4), (2.948, -1.221, 17.4), (2.763, -1.595, 17.4), (-2.763, -1.595, 17.4), (-2.948, -1.221, 17.4), (-3.082, -0.8258, 17.4), (-3.163, -0.4165, 17.4), (-3.191, 1.748e-06, 17.4), (-3.163, 0.4165, 17.4), (-3.082, 0.8258, 17.4), (-2.948, 1.221, 17.4), (-2.763, 1.595, 17.4), (-2.531, 1.942, 17.4), (-2.256, 2.256, 17.4), (-1.942, 2.531, 17.4), (-1.595, 2.763, 17.4), (-1.221, 2.948, 17.4), (-0.8258, 3.082, 17.4), (-0.4165, 3.163, 17.4), (0.319, 2.423, 20.35), (-3.411e-07, 2.444, 20.35), (0.6325, 2.361, 20.35), (0.9352, 2.258, 20.35), (1.222, 2.116, 20.35), (1.488, 1.939, 20.35), (1.728, 1.728, 20.35), (1.939, 1.488, 20.35), (2.116, 1.222, 20.35), (2.258, 0.9352, 20.35), (2.361, 0.6325, 20.35), (2.423, 0.319, 20.35), (2.444, 8.667e-07, 20.35), (2.423, -0.319, 20.35), (2.361, -0.6325, 20.35), (2.258, -0.9352, 20.35), (2.116, -1.222, 20.35), (-1.939, -1.488, 20.35), (-2.116, -1.222, 20.35), (-2.258, -0.9352, 20.35), (-2.361, -0.6325, 20.35), (-2.423, -0.319, 20.35), (-2.444, 1.585e-06, 20.35), (-2.423, 0.319, 20.35), (-2.361, 0.6325, 20.35), (-2.258, 0.9352, 20.35), (-2.116, 1.222, 20.35), (-1.939, 1.488, 20.35), (-1.728, 1.728, 20.35), (-1.488, 1.939, 20.35), (-1.222, 2.116, 20.35), (-0.9352, 2.258, 20.35), (-0.6325, 2.361, 20.35), (-0.319, 2.423, 20.35), (-2.744, -1.584, 17.49), (-1.94, -1.489, 20.34), (-2.768, -1.586, 17.4), (-1.946, -1.479, 20.34), (-0.3858, 1.44, 22.55), (0.7498, 1.299, 22.53), (0.1948, 1.48, 22.55), (-1.434, 0.5939, 22.41), (1.514, 0.4057, 22.37), (-2.106e-07, 1.49, 22.55), (-2.012, -1.497, 20.08), (1.069, 1.069, 22.5), (1.673, -0.2202, 22.1), (-1.62, 0.2132, 22.22), (1.327, 0.7663, 22.45), (-2.039, -1.338, 20.34), (-2.007, -0.8315, 20.97), (-0.5719, 1.381, 22.54), (-0.9139, 1.191, 22.53), (-1.064, 1.064, 22.52), (-1.325, 0.7653, 22.46), (1.58, 0.208, 22.31), (-1.82, -0.2396, 21.75), (-0.1949, 1.48, 22.55), (0.9174, 1.196, 22.51), (-0.7474, 1.295, 22.54), (0.3863, 1.442, 22.55), (1.698, -0.4549, 21.93), (-1.526, 0.4089, 22.35), (1.431, 0.5926, 22.42), (-2.039, -1.338, 20.35), (1.207, 0.9263, 22.48), (-2.033, -1.174, 20.57), (0.573, 1.383, 22.54), (-1.202, 0.9225, 22.49), (1.627, 8.858e-07, 22.24), (-1.718, 1.389e-06, 22.02), (-1.921, -0.5147, 21.4), (1.907, -1.101, 20.9), (2.044, -1.501, 19.97), (1.797, -0.7442, 21.5), (2.023, -1.362, 20.35), (-1.424, 0.5899, 22.43), (-1.76, -0.4716, 21.78), (-1.062, 1.062, 22.53), (-1.591, 0.2094, 22.29), (-1.883, -1.087, 20.97), (-1.319, 0.7616, 22.48), (-1.198, 0.9196, 22.51), (-1.513, 0.4055, 22.38), (-0.912, 1.189, 22.53), (-1.813, -0.7511, 21.46), (-1.946, -1.477, 20.35), (-1.708, -0.2248, 22.01), (-1.652, 1.371e-06, 22.18), (-2.004, -1.391, 20.34), (-2.004, -1.391, 20.35)], [], [(24, 23, 56, 57), (62, 61, 95, 96), (10, 9, 40, 41), (20, 19, 52, 53), (29, 28, 61, 62), (6, 5, 36, 37), (15, 14, 45, 46), (16, 100, 49), (25, 24, 57, 58), (2, 1, 31, 33), (11, 10, 41, 42), (21, 20, 53, 54), (30, 29, 62, 63), (7, 6, 37, 38), (17, 16, 49, 50), (26, 25, 58, 59), (3, 2, 33, 34), (12, 11, 42, 43), (22, 21, 54, 55), (0, 30, 63, 32), (8, 7, 38, 39), (18, 17, 50, 51), (27, 26, 59, 60), (4, 3, 34, 35), (13, 12, 43, 44), (23, 22, 55, 56), (9, 8, 39, 40), (19, 18, 51, 52), (28, 27, 60, 61), (5, 4, 35, 36), (14, 13, 44, 45), (1, 0, 32, 31), (37, 36, 69, 70), (49, 100, 98, 82, 83), (63, 62, 96, 97), (38, 37, 70, 71), (50, 49, 83, 84), (32, 63, 97, 65), (39, 38, 71, 72), (51, 50, 84, 85), (40, 39, 72, 73), (52, 51, 85, 86), (41, 40, 73, 74), (53, 52, 86, 87), (42, 41, 74, 75), (54, 53, 87, 88), (43, 42, 75, 76), (55, 54, 88, 89), (44, 43, 76, 77), (56, 55, 89, 90), (45, 44, 77, 78), (57, 56, 90, 91), (31, 32, 65, 64), (46, 45, 78, 79), (58, 57, 91, 92), (33, 31, 64, 66), (47, 46, 79, 80), (59, 58, 92, 93), (34, 33, 66, 67), (60, 59, 93, 94), (35, 34, 67, 68), (61, 60, 94, 95), (36, 35, 68, 69), (94, 93, 116, 123), (68, 67, 131, 103), (95, 94, 123, 115), (69, 68, 103, 122), (82, 128, 130), (96, 95, 115, 102), (70, 69, 122, 109), (83, 82, 130, 114), (97, 96, 102, 121), (71, 70, 109, 129), (84, 83, 114, 135), (65, 97, 121, 107), (72, 71, 129, 112), (85, 84, 135, 120), (73, 72, 112, 127), (86, 85, 120, 134), (74, 73, 127, 106), (87, 86, 134, 111), (75, 74, 106, 119), (88, 87, 111, 126), (76, 75, 119, 133), (89, 88, 126, 105), (77, 76, 133, 110), (90, 89, 105, 118), (78, 77, 110, 125), (91, 90, 118, 132), (64, 65, 107, 104), (79, 78, 125, 138), (92, 91, 132, 117), (66, 64, 104, 124), (80, 79, 138, 136), (93, 92, 117, 116), (67, 66, 124, 131), (98, 100, 48), (98, 108, 113, 82), (82, 113, 128), (47, 15, 46), (114, 130, 144, 149), (120, 135, 141, 151), (126, 111, 143, 147), (132, 118, 145, 146), (116, 117, 142, 148), (123, 116, 148), (128, 113, 153, 154), (111, 134, 152, 143), (118, 105, 140, 145), (113, 108, 153), (130, 128, 154, 144), (135, 114, 149, 141), (117, 132, 146, 142), (134, 120, 151, 152), (105, 126, 147, 140), (136, 139, 80), (139, 137, 47, 80), (150, 101, 99, 81), (154, 153, 101, 150)])
me_cylinder_007.polygons.foreach_set('use_smooth', [True] * 119)
_uv = me_cylinder_007.uv_layers.new(name='UVMap')
_uv.uv.foreach_set('vector', [0.7111, 0.3273, 0.7386, 0.3273, 0.7386, 0.5844, 0.7111, 0.5844, 0.5735, 0.5844, 0.601, 0.5844, 0.601, 0.7244, 0.5735, 0.7244, 0.2434, 0.3273, 0.2709, 0.3273, 0.2709, 0.5844, 0.2434, 0.5844, 0.8211, 0.3273, 0.8486, 0.3273, 0.8486, 0.5844, 0.8211, 0.5844, 0.5735, 0.3273, 0.601, 0.3273, 0.601, 0.5844, 0.5735, 0.5844, 0.3535, 0.3273, 0.381, 0.3273, 0.381, 0.5844, 0.3535, 0.5844, 0.1059, 0.3273, 0.1334, 0.3273, 0.1334, 0.5844, 0.1059, 0.5844, 0.9312, 0.3273, 0.958, 0.5844, 0.9312, 0.5844, 0.6836, 0.3273, 0.7111, 0.3273, 0.7111, 0.5844, 0.6836, 0.5844, 0.4635, 0.3273, 0.491, 0.3273, 0.491, 0.5844, 0.4635, 0.5844, 0.2159, 0.3273, 0.2434, 0.3273, 0.2434, 0.5844, 0.2159, 0.5844, 0.7936, 0.3273, 0.8211, 0.3273, 0.8211, 0.5844, 0.7936, 0.5844, 0.546, 0.3273, 0.5735, 0.3273, 0.5735, 0.5844, 0.546, 0.5844, 0.326, 0.3273, 0.3535, 0.3273, 0.3535, 0.5844, 0.326, 0.5844, 0.9036, 0.3273, 0.9312, 0.3273, 0.9312, 0.5844, 0.9036, 0.5844, 0.6561, 0.3273, 0.6836, 0.3273, 0.6836, 0.5844, 0.6561, 0.5844, 0.436, 0.3273, 0.4635, 0.3273, 0.4635, 0.5844, 0.436, 0.5844, 0.1884, 0.3273, 0.2159, 0.3273, 0.2159, 0.5844, 0.1884, 0.5844, 0.7661, 0.3273, 0.7936, 0.3273, 0.7936, 0.5844, 0.7661, 0.5844, 0.5185, 0.3273, 0.546, 0.3273, 0.546, 0.5844, 0.5185, 0.5844, 0.2985, 0.3273, 0.326, 0.3273, 0.326, 0.5844, 0.2985, 0.5844, 0.8761, 0.3273, 0.9036, 0.3273, 0.9036, 0.5844, 0.8761, 0.5844, 0.6286, 0.3273, 0.6561, 0.3273, 0.6561, 0.5844, 0.6286, 0.5844, 0.4085, 0.3273, 0.436, 0.3273, 0.436, 0.5844, 0.4085, 0.5844, 0.1609, 0.3273, 0.1884, 0.3273, 0.1884, 0.5844, 0.1609, 0.5844, 0.7386, 0.3273, 0.7661, 0.3273, 0.7661, 0.5844, 0.7386, 0.5844, 0.2709, 0.3273, 0.2985, 0.3273, 0.2985, 0.5844, 0.2709, 0.5844, 0.8486, 0.3273, 0.8761, 0.3273, 0.8761, 0.5844, 0.8486, 0.5844, 0.601, 0.3273, 0.6286, 0.3273, 0.6286, 0.5844, 0.601, 0.5844, 0.381, 0.3273, 0.4085, 0.3273, 0.4085, 0.5844, 0.381, 0.5844, 0.1334, 0.3273, 0.1609, 0.3273, 0.1609, 0.5844, 0.1334, 0.5844, 0.491, 0.3273, 0.5185, 0.3273, 0.5185, 0.5844, 0.491, 0.5844, 0.3535, 0.5844, 0.381, 0.5844, 0.381, 0.7244, 0.3535, 0.7244, 0.9312, 0.5844, 0.958, 0.5844, 0.9587, 0.5887, 0.9587, 0.7244, 0.9312, 0.7244, 0.546, 0.5844, 0.5735, 0.5844, 0.5735, 0.7244, 0.546, 0.7244, 0.326, 0.5844, 0.3535, 0.5844, 0.3535, 0.7244, 0.326, 0.7244, 0.9036, 0.5844, 0.9312, 0.5844, 0.9312, 0.7244, 0.9036, 0.7244, 0.5185, 0.5844, 0.546, 0.5844, 0.546, 0.7244, 0.5185, 0.7244, 0.2985, 0.5844, 0.326, 0.5844, 0.326, 0.7244, 0.2985, 0.7244, 0.8761, 0.5844, 0.9036, 0.5844, 0.9036, 0.7244, 0.8761, 0.7244, 0.2709, 0.5844, 0.2985, 0.5844, 0.2985, 0.7244, 0.2709, 0.7244, 0.8486, 0.5844, 0.8761, 0.5844, 0.8761, 0.7244, 0.8486, 0.7244, 0.2434, 0.5844, 0.2709, 0.5844, 0.2709, 0.7244, 0.2434, 0.7244, 0.8211, 0.5844, 0.8486, 0.5844, 0.8486, 0.7244, 0.8211, 0.7244, 0.2159, 0.5844, 0.2434, 0.5844, 0.2434, 0.7244, 0.2159, 0.7244, 0.7936, 0.5844, 0.8211, 0.5844, 0.8211, 0.7244, 0.7936, 0.7244, 0.1884, 0.5844, 0.2159, 0.5844, 0.2159, 0.7244, 0.1884, 0.7244, 0.7661, 0.5844, 0.7936, 0.5844, 0.7936, 0.7244, 0.7661, 0.7244, 0.1609, 0.5844, 0.1884, 0.5844, 0.1884, 0.7244, 0.1609, 0.7244, 0.7386, 0.5844, 0.7661, 0.5844, 0.7661, 0.7244, 0.7386, 0.7244, 0.1334, 0.5844, 0.1609, 0.5844, 0.1609, 0.7244, 0.1334, 0.7244, 0.7111, 0.5844, 0.7386, 0.5844, 0.7386, 0.7244, 0.7111, 0.7244, 0.491, 0.5844, 0.5185, 0.5844, 0.5185, 0.7244, 0.491, 0.7244, 0.1059, 0.5844, 0.1334, 0.5844, 0.1334, 0.7244, 0.1059, 0.7244, 0.6836, 0.5844, 0.7111, 0.5844, 0.7111, 0.7244, 0.6836, 0.7244, 0.4635, 0.5844, 0.491, 0.5844, 0.491, 0.7244, 0.4635, 0.7244, 0.07838, 0.5844, 0.1059, 0.5844, 0.1059, 0.7244, 0.07838, 0.7244, 0.6561, 0.5844, 0.6836, 0.5844, 0.6836, 0.7244, 0.6561, 0.7244, 0.436, 0.5844, 0.4635, 0.5844, 0.4635, 0.7244, 0.436, 0.7244, 0.6286, 0.5844, 0.6561, 0.5844, 0.6561, 0.7244, 0.6286, 0.7244, 0.4085, 0.5844, 0.436, 0.5844, 0.436, 0.7244, 0.4085, 0.7244, 0.601, 0.5844, 0.6286, 0.5844, 0.6286, 0.7244, 0.601, 0.7244, 0.381, 0.5844, 0.4085, 0.5844, 0.4085, 0.7244, 0.381, 0.7244, 0.6286, 0.7244, 0.6561, 0.7244, 0.6561, 0.8282, 0.6286, 0.8289, 0.4085, 0.7244, 0.436, 0.7244, 0.436, 0.8286, 0.4085, 0.8284, 0.601, 0.7244, 0.6286, 0.7244, 0.6286, 0.8289, 0.601, 0.8289, 0.381, 0.7244, 0.4085, 0.7244, 0.4085, 0.8284, 0.381, 0.8276, 0.9587, 0.7244, 0.9707, 0.7244, 0.9587, 0.735, 0.5735, 0.7244, 0.601, 0.7244, 0.601, 0.8289, 0.5735, 0.8293, 0.3535, 0.7244, 0.381, 0.7244, 0.381, 0.8276, 0.3535, 0.8271, 0.9312, 0.7244, 0.9587, 0.7244, 0.9587, 0.735, 0.9312, 0.7542, 0.546, 0.7244, 0.5735, 0.7244, 0.5735, 0.8293, 0.546, 0.8291, 0.326, 0.7244, 0.3535, 0.7244, 0.3535, 0.8271, 0.326, 0.8259, 0.9036, 0.7244, 0.9312, 0.7244, 0.9312, 0.7542, 0.9036, 0.7745, 0.5185, 0.7244, 0.546, 0.7244, 0.546, 0.8291, 0.5185, 0.8294, 0.2985, 0.7244, 0.326, 0.7244, 0.326, 0.8259, 0.2985, 0.8247, 0.8761, 0.7244, 0.9036, 0.7244, 0.9036, 0.7745, 0.8761, 0.7914, 0.2709, 0.7244, 0.2985, 0.7244, 0.2985, 0.8247, 0.2709, 0.823, 0.8486, 0.7244, 0.8761, 0.7244, 0.8761, 0.7914, 0.8486, 0.8043, 0.2434, 0.7244, 0.2709, 0.7244, 0.2709, 0.823, 0.2434, 0.8209, 0.8211, 0.7244, 0.8486, 0.7244, 0.8486, 0.8043, 0.8211, 0.8136, 0.2159, 0.7244, 0.2434, 0.7244, 0.2434, 0.8209, 0.2159, 0.818, 0.7936, 0.7244, 0.8211, 0.7244, 0.8211, 0.8136, 0.7936, 0.8195, 0.1884, 0.7244, 0.2159, 0.7244, 0.2159, 0.818, 0.1884, 0.8144, 0.7661, 0.7244, 0.7936, 0.7244, 0.7936, 0.8195, 0.7661, 0.8226, 0.1609, 0.7244, 0.1884, 0.7244, 0.1884, 0.8144, 0.1609, 0.8077, 0.7386, 0.7244, 0.7661, 0.7244, 0.7661, 0.8226, 0.7386, 0.825, 0.1334, 0.7244, 0.1609, 0.7244, 0.1609, 0.8077, 0.1334, 0.7999, 0.7111, 0.7244, 0.7386, 0.7244, 0.7386, 0.825, 0.7111, 0.8266, 0.491, 0.7244, 0.5185, 0.7244, 0.5185, 0.8294, 0.491, 0.8292, 0.1059, 0.7244, 0.1334, 0.7244, 0.1334, 0.7999, 0.1059, 0.7794, 0.6836, 0.7244, 0.7111, 0.7244, 0.7111, 0.8266, 0.6836, 0.8277, 0.4635, 0.7244, 0.491, 0.7244, 0.491, 0.8292, 0.4635, 0.8292, 0.07838, 0.7244, 0.1059, 0.7244, 0.1059, 0.7794, 0.07838, 0.751, 0.6561, 0.7244, 0.6836, 0.7244, 0.6836, 0.8277, 0.6561, 0.8282, 0.436, 0.7244, 0.4635, 0.7244, 0.4635, 0.8292, 0.436, 0.8286, 0.9587, 0.5887, 0.958, 0.5844, 0.9587, 0.5844, 0.9587, 0.5887, 0.9831, 0.7119, 0.9707, 0.7243, 0.9587, 0.7244, 0.9587, 0.7244, 0.9707, 0.7243, 0.9707, 0.7244, 0.07838, 0.5844, 0.1059, 0.3273, 0.1059, 0.5844, 0.9312, 0.7542, 0.9587, 0.735, 0.9587, 0.7541, 0.9312, 0.7774, 0.8761, 0.7914, 0.9036, 0.7745, 0.9036, 0.7929, 0.8761, 0.8038, 0.7936, 0.8195, 0.8211, 0.8136, 0.8211, 0.8168, 0.7936, 0.821, 0.7111, 0.8266, 0.7386, 0.825, 0.7386, 0.8258, 0.7111, 0.8272, 0.6561, 0.8282, 0.6836, 0.8277, 0.6836, 0.8281, 0.6561, 0.8285, 0.6286, 0.8289, 0.6561, 0.8282, 0.6561, 0.8285, 0.9707, 0.7244, 0.9707, 0.7243, 0.9762, 0.7243, 0.9761, 0.7244, 0.8211, 0.8136, 0.8486, 0.8043, 0.8486, 0.8116, 0.8211, 0.8168, 0.7386, 0.825, 0.7661, 0.8226, 0.7661, 0.8238, 0.7386, 0.8258, 0.9707, 0.7243, 0.9831, 0.7119, 0.9762, 0.7243, 0.9587, 0.735, 0.9707, 0.7244, 0.9761, 0.7244, 0.9587, 0.7541, 0.9036, 0.7745, 0.9312, 0.7542, 0.9312, 0.7774, 0.9036, 0.7929, 0.6836, 0.8277, 0.7111, 0.8266, 0.7111, 0.8272, 0.6836, 0.8281, 0.8486, 0.8043, 0.8761, 0.7914, 0.8761, 0.8038, 0.8486, 0.8116, 0.7661, 0.8226, 0.7936, 0.8195, 0.7936, 0.821, 0.7661, 0.8238, 0.07838, 0.751, 0.06389, 0.7244, 0.07838, 0.7244, 0.06389, 0.7244, 0.05528, 0.7065, 0.07838, 0.5844, 0.07838, 0.7244, 0.9851, 0.7244, 0.9852, 0.7243, 0.9862, 0.724, 0.9862, 0.7244, 0.9761, 0.7244, 0.9762, 0.7243, 0.9852, 0.7243, 0.9851, 0.7244])
me_cylinder_007.materials.append(mat_material_002)
me_cylinder_007.use_remesh_preserve_volume = False
me_cylinder_007.use_remesh_preserve_attributes = False
me_cylinder_007.use_mirror_vertex_groups = False
me_cylinder_007.update()
me_cone_000 = bpy.data.meshes.new('Cone.000')
me_cone_000.from_pydata([(-0.1503, -1.396, 1.559), (-0.1323, -1.397, 1.532), (-0.1521, -1.558, 1.56), (-0.1341, -1.558, 1.534), (-0.2494, -1.395, 1.527), (-0.2436, -1.396, 1.516), (-0.2512, -1.557, 1.528), (-0.2454, -1.557, 1.517), (-0.148, -1.558, 1.562), (-0.1462, -1.396, 1.561), (-0.142, -1.397, 1.552), (-0.1438, -1.558, 1.553), (0.1908, -1.284, 1.709), (0.1883, -1.671, 1.709), (0.05565, -1.661, 1.632), (0.05807, -1.293, 1.632), (0.2156, -1.569, 1.675), (0.2168, -1.387, 1.675), (0.116, -1.374, 1.559), (0.1146, -1.58, 1.559), (0.2058, -1.385, 1.662), (0.1311, -1.682, 1.543), (0.2451, -1.683, 1.643), (0.2466, -1.273, 1.637), (0.1176, -1.272, 1.527), (0.3254, -1.281, 1.804), (0.3694, -1.274, 1.749), (0.3228, -1.676, 1.804), (0.3667, -1.684, 1.749), (-0.06035, -1.292, 1.537), (0.01697, -1.271, 1.441), (-0.06278, -1.66, 1.537), (0.01426, -1.682, 1.441), (0.1908, -1.284, 1.709), (0.1883, -1.671, 1.709), (-0.003101, -1.476, 1.464), (0.3624, -1.479, 1.756), (0.2337, -1.478, 1.653), (0.3152, -1.281, 1.796), (0.05565, -1.661, 1.632), (-0.002311, -1.395, 1.464), (0.3501, -1.573, 1.771), (0.05807, -1.293, 1.632), (0.3126, -1.676, 1.796), (-0.003384, -1.558, 1.464), (0.3514, -1.384, 1.771), (0.2156, -1.569, 1.675), (0.2168, -1.387, 1.675), (0.3522, -1.479, 1.748), (0.1153, -1.477, 1.559), (0.116, -1.374, 1.559), (0.3353, -1.388, 1.77), (0.3341, -1.569, 1.77), (0.1146, -1.58, 1.559), (-0.007839, -1.681, 1.423), (-0.05323, -1.681, 1.48), (-0.05053, -1.271, 1.48), (-0.005131, -1.271, 1.423), (-0.02453, -1.374, 1.446), (-0.02588, -1.579, 1.446), (-0.0252, -1.476, 1.446), (-0.08334, -1.373, 1.542), (-0.1093, -1.27, 1.576), (-0.08469, -1.578, 1.542), (-0.08401, -1.476, 1.542), (-0.112, -1.681, 1.576), (-0.1156, -1.373, 1.537), (-0.1314, -1.27, 1.558), (-0.117, -1.578, 1.537), (-0.1163, -1.476, 1.537), (-0.1341, -1.681, 1.558), (-0.1157, -1.373, 1.583), (-0.1183, -1.27, 1.587), (-0.117, -1.578, 1.583), (-0.1163, -1.476, 1.583), (-0.121, -1.681, 1.587), (-0.1378, -1.373, 1.565), (-0.1404, -1.27, 1.569), (-0.1391, -1.578, 1.565), (-0.1384, -1.475, 1.565), (-0.1431, -1.681, 1.569), (0.36, -1.274, 1.735), (0.3321, -1.698, 1.817), (0.3809, -1.706, 1.755), (0.363, -1.596, 1.779), (0.3839, -1.252, 1.755), (0.335, -1.259, 1.817), (0.3645, -1.362, 1.779), (0.3743, -1.479, 1.766), (0.3841, -1.595, 1.752), (0.3857, -1.363, 1.752), (0.4647, -1.419, 1.865), (0.4631, -1.479, 1.851), (0.4639, -1.539, 1.865), (0.4759, -1.54, 1.852), (0.4766, -1.419, 1.852), (0.3185, -1.299, 1.791), (0.2151, -1.301, 1.719), (0.3159, -1.659, 1.792), (0.2137, -1.653, 1.719), (0.2769, -1.66, 1.846), (0.1526, -1.656, 1.759), (0.2802, -1.644, 1.842), (0.178, -1.638, 1.769), (0.1578, -1.297, 1.755), (0.2821, -1.294, 1.842), (0.2855, -1.312, 1.838), (0.182, -1.315, 1.765), (0.04864, -1.648, 1.612), (-0.02715, -1.66, 1.566), (-0.02443, -1.644, 1.549), (-0.2708, -1.577, 1.514), (-0.2701, -1.475, 1.514), (-0.2694, -1.372, 1.514), (-0.2843, -1.474, 1.532), (-0.2849, -1.577, 1.532), (-0.2836, -1.372, 1.532), (-0.2546, -1.372, 1.527), (-0.2558, -1.577, 1.527), (-0.2552, -1.475, 1.527), (0.2058, -1.385, 1.662), (-0.2442, -1.475, 1.518), (-0.245, -1.557, 1.518), (-0.2502, -1.557, 1.529), (-0.1351, -1.558, 1.535), (-0.1476, -1.558, 1.562), (-0.1469, -1.475, 1.562), (-0.1461, -1.397, 1.562), (-0.1336, -1.397, 1.535), (-0.1343, -1.475, 1.535), (-0.2486, -1.395, 1.529), (-0.2435, -1.396, 1.518), (-0.2494, -1.475, 1.529), (0.1311, -1.682, 1.543), (0.2451, -1.683, 1.643), (0.2466, -1.273, 1.637), (0.1176, -1.272, 1.527), (0.2652, -1.683, 1.66), (0.2737, -1.273, 1.661)], [], [(1, 10, 11, 3), (2, 6, 7, 3), (6, 4, 5, 7), (4, 0, 1, 5), (9, 8, 11, 10), (2, 0, 9, 8), (3, 2, 8, 11), (0, 1, 10, 9), (12, 15, 18, 20, 17), (16, 19, 14, 13), (22, 13, 14, 21), (24, 15, 12, 23), (26, 25, 86, 85), (28, 27, 43, 34, 137), (30, 136, 135, 138, 81, 26, 28, 137, 134, 133, 32), (53, 44, 108, 39), (58, 60, 69, 66), (30, 29, 42, 136), (52, 46, 34, 99), (51, 47, 37, 48), (50, 40, 35, 49), (47, 120, 37), (42, 40, 50), (45, 51, 48, 36), (25, 38, 45), (38, 33, 104, 105), (41, 52, 98, 43), (36, 48, 52, 41), (48, 37, 46, 52), (37, 49, 53, 46), (49, 35, 44, 53), (54, 55, 59, 60, 58, 56, 57), (32, 31, 55, 54), (35, 40, 61, 64), (29, 56, 67, 62), (29, 30, 57, 56), (30, 32, 54, 57), (60, 59, 68, 69), (40, 42, 29), (39, 108, 110, 109), (65, 63, 73, 75), (78, 79, 126, 125, 123, 132, 119, 118), (64, 61, 71, 74), (69, 68, 111, 112, 121, 122, 124, 129), (31, 44, 63, 65), (56, 58, 66, 67), (55, 31, 65, 70), (59, 55, 70, 68), (40, 29, 62, 61), (44, 35, 64, 63), (74, 71, 76, 79), (71, 72, 77, 76), (73, 74, 79, 78), (75, 73, 78, 80), (70, 65, 75, 80), (61, 62, 72, 71), (68, 70, 80, 78), (67, 66, 76, 77), (62, 67, 77, 72), (63, 64, 74, 73), (34, 43, 100, 101), (51, 97, 33, 47), (43, 27, 41), (45, 38, 96, 51), (81, 38, 25, 26), (85, 86, 87, 90), (28, 26, 85, 90, 89, 83), (25, 45, 87, 86), (36, 41, 84, 88), (41, 27, 82, 84), (45, 36, 88, 87), (27, 28, 83, 82), (89, 84, 82, 83), (87, 88, 92, 91), (95, 91, 92, 93, 94), (84, 89, 94, 93), (88, 84, 93, 92), (89, 90, 95, 94), (90, 87, 91, 95), (101, 100, 102, 103), (96, 97, 51), (99, 98, 52), (98, 99, 103, 102), (43, 98, 102, 100), (99, 34, 101, 103), (105, 104, 107, 106), (33, 97, 107, 104), (97, 96, 106, 107), (96, 38, 105, 106), (109, 110, 108, 44, 31), (113, 112, 114, 116), (112, 111, 115, 114), (76, 66, 113, 116, 117), (68, 78, 118, 115, 111), (66, 69, 129, 128, 131, 121, 112, 113), (79, 76, 117, 119, 132, 130, 127, 126), (119, 117, 116, 114), (118, 119, 114, 115), (37, 120, 50, 49), (133, 39, 109, 31, 32), (135, 33, 138), (137, 34, 134), (138, 33, 38, 81)])
_uv = me_cone_000.uv_layers.new(name='UVMap')
_uv.uv.foreach_set('vector', [0.05259, 0.5734, 0.05258, 0.5926, 0.04346, 0.5917, 0.04347, 0.5725, 0.04292, 0.6008, 0.03371, 0.6111, 0.03357, 0.5998, 0.04292, 0.5725, 0.05314, 0.5734, 0.06226, 0.5725, 0.06226, 0.5838, 0.05314, 0.5847, 0.02382, 0.5725, 0.03302, 0.5828, 0.03302, 0.6111, 0.02368, 0.5838, 0.05259, 0.6017, 0.04347, 0.6008, 0.04346, 0.5917, 0.05258, 0.5926, 0.04535, 0.5796, 0.02887, 0.5796, 0.02887, 0.5788, 0.04535, 0.5788, 0.0, 0.0, 0.0, 0.0, 0.0, 0.0, 0.0, 0.0, 0.0, 0.0, 0.0, 0.0, 0.0, 0.0, 0.0, 0.0, 0.9196, 0.8888, 0.8387, 0.8929, 0.8371, 0.8296, 0.9088, 0.8293, 0.9176, 0.8292, 0.9177, 0.7268, 0.8371, 0.7265, 0.8387, 0.6633, 0.9194, 0.6673, 0.7002, 0.5269, 0.694, 0.5388, 0.6702, 0.5397, 0.6809, 0.5241, 0.6815, 0.47, 0.6782, 0.4543, 0.7005, 0.4563, 0.7021, 0.4681, 0.7223, 0.4663, 0.7239, 0.4577, 0.7269, 0.4581, 0.7243, 0.4656, 0.7208, 0.5298, 0.7211, 0.5391, 0.7196, 0.5392, 0.694, 0.5388, 0.7036, 0.5273, 0.6654, 0.4715, 0.6815, 0.47, 0.7021, 0.4681, 0.7064, 0.4677, 0.7202, 0.4665, 0.7223, 0.4663, 0.7208, 0.5298, 0.7036, 0.5273, 0.7002, 0.5269, 0.6809, 0.5241, 0.6612, 0.5213, 0.8371, 0.7265, 0.7598, 0.7356, 0.8293, 0.6718, 0.8387, 0.6633, 0.6564, 0.4822, 0.6552, 0.4965, 0.6337, 0.4941, 0.6347, 0.4747, 0.6654, 0.4715, 0.6554, 0.4561, 0.6782, 0.4543, 0.6815, 0.47, 0.9987, 0.7276, 0.9177, 0.7268, 0.9194, 0.6673, 0.9332, 0.6778, 0.999, 0.8278, 0.9176, 0.8292, 0.9177, 0.778, 0.9985, 0.7779, 0.8371, 0.8296, 0.7598, 0.8204, 0.7597, 0.778, 0.8382, 0.778, 0.9176, 0.8292, 0.9088, 0.8293, 0.9177, 0.778, 0.8387, 0.8929, 0.7598, 0.8204, 0.8371, 0.8296, 0.923, 0.9093, 0.9222, 0.9176, 0.874, 0.9168, 0.874, 0.9101, 0.9787, 0.914, 0.9782, 0.9205, 0.923, 0.9093, 0.5614, 0.4734, 0.5614, 0.4594, 0.5667, 0.4593, 0.5667, 0.4734, 0.825, 0.9093, 0.8259, 0.9176, 0.7786, 0.9201, 0.7699, 0.9205, 0.874, 0.9101, 0.874, 0.9168, 0.8259, 0.9176, 0.825, 0.9093, 0.9985, 0.7779, 0.9177, 0.778, 0.9177, 0.7268, 0.9987, 0.7276, 0.9177, 0.778, 0.8382, 0.778, 0.8371, 0.7265, 0.9177, 0.7268, 0.8382, 0.778, 0.7597, 0.778, 0.7598, 0.7356, 0.8371, 0.7265, 0.6573, 0.5197, 0.6504, 0.5266, 0.6545, 0.5104, 0.6552, 0.4965, 0.6564, 0.4822, 0.6566, 0.4661, 0.6622, 0.4726, 0.6612, 0.5213, 0.6493, 0.5374, 0.6504, 0.5266, 0.6573, 0.5197, 0.8765, 0.6548, 0.8368, 0.655, 0.8265, 0.5999, 0.8765, 0.5999, 0.6554, 0.4561, 0.6566, 0.4661, 0.6418, 0.4554, 0.6448, 0.4513, 0.6554, 0.4561, 0.6654, 0.4715, 0.6622, 0.4726, 0.6566, 0.4661, 1.021, 0.3029, 1.021, 0.1951, 1.013, 0.1951, 1.013, 0.3029, 0.6552, 0.4965, 0.6545, 0.5104, 0.6325, 0.5121, 0.6337, 0.4941, 0.7598, 0.8204, 0.8387, 0.8929, 0.7598, 0.8929, 0.8387, 0.6633, 0.8293, 0.6718, 0.7793, 0.6744, 0.7836, 0.6632, 0.9766, 0.579, 0.9265, 0.5999, 0.9265, 0.5746, 0.9766, 0.572, 0.8338, 0.4799, 0.879, 0.4799, 0.879, 0.4838, 0.8426, 0.4839, 0.8428, 0.5314, 0.879, 0.5313, 0.879, 0.5339, 0.8338, 0.5339, 0.8765, 0.5999, 0.8265, 0.5999, 0.8265, 0.5746, 0.8765, 0.5746, 0.6337, 0.4941, 0.6325, 0.5121, 0.6081, 0.5038, 0.6087, 0.4918, 0.6129, 0.4922, 0.6123, 0.5025, 0.6298, 0.5079, 0.6308, 0.4938, 0.9666, 0.6096, 0.9162, 0.655, 0.9265, 0.5999, 0.9766, 0.579, 0.6566, 0.4661, 0.6564, 0.4822, 0.6347, 0.4747, 0.6418, 0.4554, 0.671, 0.4931, 0.6784, 0.5064, 0.6747, 0.5224, 0.6672, 0.5224, 0.6545, 0.5104, 0.6504, 0.5266, 0.6343, 0.5307, 0.6325, 0.5121, 0.8368, 0.655, 0.7864, 0.6096, 0.7764, 0.579, 0.8265, 0.5999, 0.9162, 0.655, 0.8765, 0.6548, 0.8765, 0.5999, 0.9265, 0.5999, 0.8782, 0.5409, 0.855, 0.5412, 0.8549, 0.5348, 0.8781, 0.5345, 0.855, 0.5412, 0.8317, 0.5416, 0.8316, 0.5351, 0.8549, 0.5348, 0.9014, 0.5406, 0.8782, 0.5409, 0.8781, 0.5345, 0.9013, 0.5342, 0.9246, 0.5403, 0.9014, 0.5406, 0.9013, 0.5342, 0.9246, 0.5339, 0.6407, 0.4885, 0.6482, 0.4885, 0.6482, 0.4922, 0.6407, 0.4922, 0.8265, 0.5999, 0.7764, 0.579, 0.7764, 0.572, 0.8265, 0.5746, 0.6325, 0.5121, 0.6343, 0.5307, 0.6321, 0.5316, 0.6269, 0.5155, 0.6418, 0.4554, 0.6347, 0.4747, 0.6298, 0.4704, 0.6396, 0.4539, 0.6448, 0.4513, 0.6418, 0.4554, 0.6396, 0.4539, 0.6426, 0.4498, 0.9265, 0.5999, 0.8765, 0.5999, 0.8765, 0.5746, 0.9265, 0.5746, 0.5463, 0.4591, 0.5463, 0.4732, 0.5406, 0.4732, 0.5406, 0.4591, 0.999, 0.8278, 0.933, 0.8786, 0.9196, 0.8888, 0.9176, 0.8292, 0.7699, 0.9205, 0.7693, 0.914, 0.825, 0.9093, 0.923, 0.9093, 0.9782, 0.9205, 0.9687, 0.9201, 0.9222, 0.9176, 0.7202, 0.4665, 0.7225, 0.4574, 0.7239, 0.4577, 0.7223, 0.4663, 0.6627, 0.4903, 0.6317, 0.4724, 0.7112, 0.4709, 0.7207, 0.5023, 0.7208, 0.5298, 0.7223, 0.4663, 0.7243, 0.4656, 0.7241, 0.4787, 0.7232, 0.5189, 0.7226, 0.5306, 0.9787, 0.914, 0.923, 0.9093, 0.9338, 0.901, 0.9904, 0.907, 0.874, 0.9101, 0.825, 0.9093, 0.8143, 0.901, 0.874, 0.9024, 0.825, 0.9093, 0.7693, 0.914, 0.7577, 0.907, 0.8143, 0.901, 0.923, 0.9093, 0.874, 0.9101, 0.874, 0.9024, 0.9338, 0.901, 0.7211, 0.5391, 0.7208, 0.5298, 0.7226, 0.5306, 0.7245, 0.539, 0.7114, 0.4786, 0.7028, 0.5064, 0.6248, 0.5043, 0.6597, 0.4874, 0.8258, 0.9366, 0.8716, 0.936, 0.8716, 0.9837, 0.8481, 0.9878, 0.7425, 0.4927, 0.7449, 0.4919, 0.7433, 0.5, 0.7422, 0.5078, 0.7402, 0.5067, 0.7288, 0.5221, 0.7232, 0.5189, 0.7402, 0.5067, 0.7422, 0.5078, 0.8716, 0.936, 0.9174, 0.9366, 0.895, 0.9878, 0.8716, 0.9837, 0.7232, 0.5189, 0.7241, 0.4787, 0.7425, 0.4927, 0.7402, 0.5067, 0.7241, 0.4787, 0.7305, 0.4753, 0.7449, 0.4919, 0.7425, 0.4927, 0.457, 0.4833, 0.574, 0.4833, 0.5739, 0.4967, 0.4773, 0.4982, 1.0, 0.8772, 0.933, 0.8786, 0.999, 0.8278, 0.9332, 0.6778, 0.9997, 0.6777, 0.9987, 0.7276, 0.2522, 0.2227, 0.389, 0.2227, 0.3893, 0.2902, 0.2525, 0.2902, 0.5813, 0.4594, 0.5829, 0.4593, 0.5829, 0.4652, 0.5813, 0.4653, 0.5468, 0.4421, 0.5463, 0.4445, 0.5406, 0.4446, 0.5411, 0.4421, 0.574, 0.5127, 0.457, 0.5127, 0.4766, 0.4983, 0.5739, 0.4983, 0.5619, 0.4446, 0.5614, 0.4422, 0.5667, 0.4424, 0.5671, 0.4448, 0.3895, 0.2907, 0.2467, 0.2931, 0.2461, 0.2287, 0.3889, 0.2263, 0.5817, 0.4305, 0.5835, 0.4306, 0.5835, 0.436, 0.5817, 0.4359, 0.7836, 0.6632, 0.7793, 0.6744, 0.8293, 0.6718, 0.7598, 0.7356, 0.7599, 0.6632, 0.6111, 0.4788, 0.6087, 0.4918, 0.6055, 0.4915, 0.6084, 0.4775, 0.6087, 0.4918, 0.6081, 0.5038, 0.6055, 0.5046, 0.6055, 0.4915, 0.6298, 0.4704, 0.6347, 0.4747, 0.6111, 0.4788, 0.6084, 0.4775, 0.6125, 0.4769, 0.6325, 0.5121, 0.6269, 0.5155, 0.6093, 0.5059, 0.6055, 0.5046, 0.6081, 0.5038, 0.6347, 0.4747, 0.6337, 0.4941, 0.6308, 0.4938, 0.6317, 0.4795, 0.6146, 0.4814, 0.6129, 0.4922, 0.6087, 0.4918, 0.6111, 0.4788, 0.879, 0.4799, 0.9241, 0.4799, 0.9241, 0.534, 0.879, 0.5339, 0.879, 0.5313, 0.9139, 0.5311, 0.9137, 0.4837, 0.879, 0.4838, 0.7781, 0.5302, 0.8173, 0.5303, 0.8173, 0.5432, 0.7781, 0.5432, 0.7388, 0.5302, 0.7781, 0.5302, 0.7781, 0.5432, 0.7388, 0.5432, 0.9177, 0.778, 0.9088, 0.8293, 0.8371, 0.8296, 0.8382, 0.778, 0.6809, 0.5241, 0.6702, 0.5397, 0.6552, 0.538, 0.6493, 0.5374, 0.6612, 0.5213, 0.7021, 0.4681, 0.7005, 0.4563, 0.7064, 0.4677, 0.7036, 0.5273, 0.694, 0.5388, 0.7002, 0.5269, 0.7064, 0.4677, 0.7005, 0.4563, 0.7225, 0.4574, 0.7202, 0.4665])
me_cone_000.use_remesh_preserve_volume = False
me_cone_000.use_remesh_preserve_attributes = False
me_cone_000.use_mirror_vertex_groups = False
me_cone_000.update()

# ---- objects
ob_cube = bpy.data.objects.new('Cube', me_cube_001)
ob_cylinder = bpy.data.objects.new('Cylinder', me_cylinder_013)
ob_lamp_007 = bpy.data.objects.new('Lamp.007', light_lamp_007)
ob_lamp_006 = bpy.data.objects.new('Lamp.006', light_lamp_006)
ob_lamp_005 = bpy.data.objects.new('Lamp.005', light_lamp_005)
ob_lamp_004 = bpy.data.objects.new('Lamp.004', light_lamp_004)
ob_lamp_003 = bpy.data.objects.new('Lamp.003', light_lamp_003)
ob_lamp_002 = bpy.data.objects.new('Lamp.002', light_lamp_002)
ob_lamp_001 = bpy.data.objects.new('Lamp.001', light_lamp_001)
ob_lamp = bpy.data.objects.new('Lamp', light_lamp)
ob_camera = bpy.data.objects.new('Camera', cam_camera)
ob_windows = bpy.data.objects.new('windows', me_cylinder_007)
ob_cone_001 = bpy.data.objects.new('Cone.001', me_cone_000)

# ---- transforms, parenting, visibility, modifiers, constraints
ob_cube.location = (0.0, -2.834, 2.001)
ob_cube.rotation_euler = (-0.129, -0.0, 0.0)
ob_cube.scale = (0.5584, 0.5584, 0.5584)
ob_cube.lineart.crease_threshold = 0.0
ob_cylinder.location = (0.0, 0.0, 0.0)
ob_cylinder.lineart.crease_threshold = 0.0
ob_lamp_007.location = (10.57, 1.005, -3.924)
ob_lamp_007.rotation_euler = (0.6503, 0.05522, 1.866)
ob_lamp_007.lock_rotations_4d = False
ob_lamp_007.empty_display_type = 'ARROWS'
ob_lamp_007.color = (0.0, 0.0, 0.0, 0.0)
ob_lamp_007.lineart.crease_threshold = 0.0
ob_lamp_006.location = (1.072, -8.4, -3.336)
ob_lamp_006.rotation_euler = (0.6503, 0.05522, 1.866)
ob_lamp_006.lock_rotations_4d = False
ob_lamp_006.empty_display_type = 'ARROWS'
ob_lamp_006.color = (0.0, 0.0, 0.0, 0.0)
ob_lamp_006.lineart.crease_threshold = 0.0
ob_lamp_005.location = (-9.042, -0.5525, -3.336)
ob_lamp_005.rotation_euler = (0.6503, 0.05522, 1.866)
ob_lamp_005.lock_rotations_4d = False
ob_lamp_005.empty_display_type = 'ARROWS'
ob_lamp_005.color = (0.0, 0.0, 0.0, 0.0)
ob_lamp_005.lineart.crease_threshold = 0.0
ob_lamp_004.location = (0.9313, 7.5, -3.336)
ob_lamp_004.rotation_euler = (0.6503, 0.05522, 1.866)
ob_lamp_004.lock_rotations_4d = False
ob_lamp_004.empty_display_type = 'ARROWS'
ob_lamp_004.color = (0.0, 0.0, 0.0, 0.0)
ob_lamp_004.lineart.crease_threshold = 0.0
ob_lamp_003.location = (0.9313, 7.5, 9.326)
ob_lamp_003.rotation_euler = (0.6503, 0.05522, 1.866)
ob_lamp_003.lock_rotations_4d = False
ob_lamp_003.empty_display_type = 'ARROWS'
ob_lamp_003.color = (0.0, 0.0, 0.0, 0.0)
ob_lamp_003.lineart.crease_threshold = 0.0
ob_lamp_002.location = (-9.042, -0.5525, 9.326)
ob_lamp_002.rotation_euler = (0.6503, 0.05522, 1.866)
ob_lamp_002.lock_rotations_4d = False
ob_lamp_002.empty_display_type = 'ARROWS'
ob_lamp_002.color = (0.0, 0.0, 0.0, 0.0)
ob_lamp_002.lineart.crease_threshold = 0.0
ob_lamp_001.location = (1.072, -8.4, 9.326)
ob_lamp_001.rotation_euler = (0.6503, 0.05522, 1.866)
ob_lamp_001.lock_rotations_4d = False
ob_lamp_001.empty_display_type = 'ARROWS'
ob_lamp_001.color = (0.0, 0.0, 0.0, 0.0)
ob_lamp_001.lineart.crease_threshold = 0.0
ob_lamp.location = (10.57, 1.005, 8.738)
ob_lamp.rotation_euler = (0.6503, 0.05522, 1.866)
ob_lamp.lock_rotations_4d = False
ob_lamp.empty_display_type = 'ARROWS'
ob_lamp.color = (0.0, 0.0, 0.0, 0.0)
ob_lamp.lineart.crease_threshold = 0.0
ob_camera.location = (7.481, -6.508, 5.344)
ob_camera.rotation_euler = (1.109, 0.0, 0.8149)
ob_camera.lock_rotations_4d = False
ob_camera.empty_display_type = 'ARROWS'
ob_camera.color = (0.0, 0.0, 0.0, 0.0)
ob_camera.display_type = 'WIRE'
ob_camera.lineart.crease_threshold = 0.0
ob_windows.location = (0.0, 0.0, -3.622)
ob_windows.rotation_euler = (0.0, -0.0, 3.142)
ob_windows.lineart.crease_threshold = 0.0
ob_cone_001.location = (-3.972, 1.903, 0.4442)
ob_cone_001.scale = (0.9847, 0.9847, 0.9847)
ob_cone_001.lineart.crease_threshold = 0.0

# ---- collection membership
col_collection_1.objects.link(ob_cube)
col_collection_1.objects.link(ob_cylinder)
col_collection_1.objects.link(ob_lamp_007)
col_collection_1.objects.link(ob_lamp_006)
col_collection_1.objects.link(ob_lamp_005)
col_collection_1.objects.link(ob_lamp_004)
col_collection_1.objects.link(ob_lamp_003)
col_collection_1.objects.link(ob_lamp_002)
col_collection_1.objects.link(ob_lamp_001)
col_collection_1.objects.link(ob_lamp)
col_collection_1.objects.link(ob_camera)
col_collection_1.objects.link(ob_windows)
col_collection_1.objects.link(ob_cone_001)

# ---- scene / render settings (as saved in the file)
scene.camera = ob_camera
scene.frame_start = 1; scene.frame_end = 250; scene.frame_set(1)
scene.render.engine = 'BLENDER_EEVEE_NEXT'
scene.render.resolution_percentage = 50
scene.render.dither_intensity = 0.0
scene.cycles.use_denoising = False
scene.cycles.samples = 128
scene.cycles.sampling_pattern = 'TABULATED_SOBOL'
scene.cycles.light_sampling_threshold = 0.0
scene.cycles.use_adaptive_sampling = False
scene.cycles.use_light_tree = False
scene.cycles.blur_glossy = 0.0
scene.cycles.sample_clamp_indirect = 0.0
scene.view_settings.view_transform = 'Standard'
bpy.context.view_layer.update()
